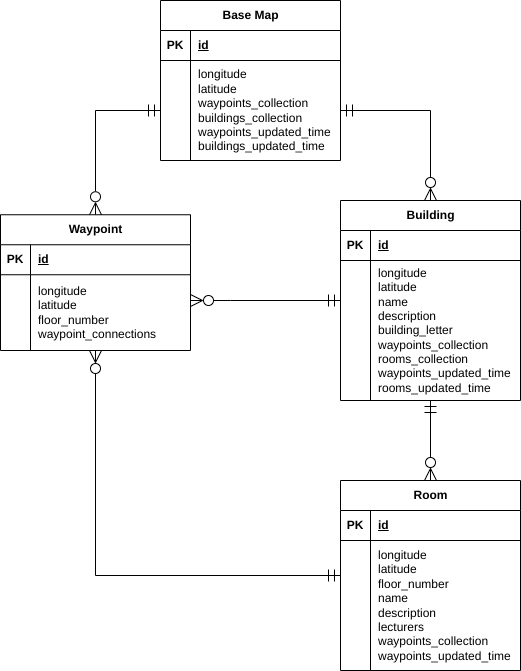

The diagram above was exported from draw.io. Its source (the exported page's mxGraphModel, read from the mxfile embedded in the PNG):
<mxGraphModel dx="698" dy="878" grid="1" gridSize="10" guides="1" tooltips="1" connect="1" arrows="1" fold="1" page="1" pageScale="1" pageWidth="827" pageHeight="1169" math="0" shadow="0">
  <root>
    <mxCell id="0" />
    <mxCell id="1" parent="0" />
    <mxCell id="TXDJFziTyYmahO-NdrF_-3" value="Base Map" style="shape=table;startSize=30;container=1;collapsible=1;childLayout=tableLayout;fixedRows=1;rowLines=0;fontStyle=1;align=center;resizeLast=1;html=1;" parent="1" vertex="1">
      <mxGeometry x="290" y="60" width="180" height="160" as="geometry" />
    </mxCell>
    <mxCell id="TXDJFziTyYmahO-NdrF_-4" value="" style="shape=tableRow;horizontal=0;startSize=0;swimlaneHead=0;swimlaneBody=0;fillColor=none;collapsible=0;dropTarget=0;points=[[0,0.5],[1,0.5]];portConstraint=eastwest;top=0;left=0;right=0;bottom=1;" parent="TXDJFziTyYmahO-NdrF_-3" vertex="1">
      <mxGeometry y="30" width="180" height="30" as="geometry" />
    </mxCell>
    <mxCell id="TXDJFziTyYmahO-NdrF_-5" value="PK" style="shape=partialRectangle;connectable=0;fillColor=none;top=0;left=0;bottom=0;right=0;fontStyle=1;overflow=hidden;whiteSpace=wrap;html=1;" parent="TXDJFziTyYmahO-NdrF_-4" vertex="1">
      <mxGeometry width="30" height="30" as="geometry">
        <mxRectangle width="30" height="30" as="alternateBounds" />
      </mxGeometry>
    </mxCell>
    <mxCell id="TXDJFziTyYmahO-NdrF_-6" value="id" style="shape=partialRectangle;connectable=0;fillColor=none;top=0;left=0;bottom=0;right=0;align=left;spacingLeft=6;fontStyle=5;overflow=hidden;whiteSpace=wrap;html=1;" parent="TXDJFziTyYmahO-NdrF_-4" vertex="1">
      <mxGeometry x="30" width="150" height="30" as="geometry">
        <mxRectangle width="150" height="30" as="alternateBounds" />
      </mxGeometry>
    </mxCell>
    <mxCell id="TXDJFziTyYmahO-NdrF_-7" value="" style="shape=tableRow;horizontal=0;startSize=0;swimlaneHead=0;swimlaneBody=0;fillColor=none;collapsible=0;dropTarget=0;points=[[0,0.5],[1,0.5]];portConstraint=eastwest;top=0;left=0;right=0;bottom=0;" parent="TXDJFziTyYmahO-NdrF_-3" vertex="1">
      <mxGeometry y="60" width="180" height="100" as="geometry" />
    </mxCell>
    <mxCell id="TXDJFziTyYmahO-NdrF_-8" value="" style="shape=partialRectangle;connectable=0;fillColor=none;top=0;left=0;bottom=0;right=0;editable=1;overflow=hidden;whiteSpace=wrap;html=1;" parent="TXDJFziTyYmahO-NdrF_-7" vertex="1">
      <mxGeometry width="30" height="100" as="geometry">
        <mxRectangle width="30" height="100" as="alternateBounds" />
      </mxGeometry>
    </mxCell>
    <mxCell id="TXDJFziTyYmahO-NdrF_-9" value="longitude&lt;div&gt;latitude&lt;br&gt;&lt;/div&gt;&lt;div&gt;waypoints_collection&lt;/div&gt;&lt;div&gt;buildings_collection&lt;/div&gt;&lt;div&gt;waypoints_updated_time&lt;/div&gt;&lt;div&gt;buildings_updated_time&lt;/div&gt;" style="shape=partialRectangle;connectable=0;fillColor=none;top=0;left=0;bottom=0;right=0;align=left;spacingLeft=6;overflow=hidden;whiteSpace=wrap;html=1;" parent="TXDJFziTyYmahO-NdrF_-7" vertex="1">
      <mxGeometry x="30" width="150" height="100" as="geometry">
        <mxRectangle width="150" height="100" as="alternateBounds" />
      </mxGeometry>
    </mxCell>
    <mxCell id="TXDJFziTyYmahO-NdrF_-16" value="Waypoint" style="shape=table;startSize=30;container=1;collapsible=1;childLayout=tableLayout;fixedRows=1;rowLines=0;fontStyle=1;align=center;resizeLast=1;html=1;" parent="1" vertex="1">
      <mxGeometry x="130" y="274.25" width="190" height="135.75" as="geometry" />
    </mxCell>
    <mxCell id="TXDJFziTyYmahO-NdrF_-17" value="" style="shape=tableRow;horizontal=0;startSize=0;swimlaneHead=0;swimlaneBody=0;fillColor=none;collapsible=0;dropTarget=0;points=[[0,0.5],[1,0.5]];portConstraint=eastwest;top=0;left=0;right=0;bottom=1;" parent="TXDJFziTyYmahO-NdrF_-16" vertex="1">
      <mxGeometry y="30" width="190" height="30" as="geometry" />
    </mxCell>
    <mxCell id="TXDJFziTyYmahO-NdrF_-18" value="PK" style="shape=partialRectangle;connectable=0;fillColor=none;top=0;left=0;bottom=0;right=0;fontStyle=1;overflow=hidden;whiteSpace=wrap;html=1;" parent="TXDJFziTyYmahO-NdrF_-17" vertex="1">
      <mxGeometry width="30" height="30" as="geometry">
        <mxRectangle width="30" height="30" as="alternateBounds" />
      </mxGeometry>
    </mxCell>
    <mxCell id="TXDJFziTyYmahO-NdrF_-19" value="id" style="shape=partialRectangle;connectable=0;fillColor=none;top=0;left=0;bottom=0;right=0;align=left;spacingLeft=6;fontStyle=5;overflow=hidden;whiteSpace=wrap;html=1;" parent="TXDJFziTyYmahO-NdrF_-17" vertex="1">
      <mxGeometry x="30" width="160" height="30" as="geometry">
        <mxRectangle width="160" height="30" as="alternateBounds" />
      </mxGeometry>
    </mxCell>
    <mxCell id="TXDJFziTyYmahO-NdrF_-20" value="" style="shape=tableRow;horizontal=0;startSize=0;swimlaneHead=0;swimlaneBody=0;fillColor=none;collapsible=0;dropTarget=0;points=[[0,0.5],[1,0.5]];portConstraint=eastwest;top=0;left=0;right=0;bottom=0;" parent="TXDJFziTyYmahO-NdrF_-16" vertex="1">
      <mxGeometry y="60" width="190" height="76" as="geometry" />
    </mxCell>
    <mxCell id="TXDJFziTyYmahO-NdrF_-21" value="" style="shape=partialRectangle;connectable=0;fillColor=none;top=0;left=0;bottom=0;right=0;editable=1;overflow=hidden;whiteSpace=wrap;html=1;" parent="TXDJFziTyYmahO-NdrF_-20" vertex="1">
      <mxGeometry width="30" height="76" as="geometry">
        <mxRectangle width="30" height="76" as="alternateBounds" />
      </mxGeometry>
    </mxCell>
    <mxCell id="TXDJFziTyYmahO-NdrF_-22" value="&lt;div&gt;longitude&lt;/div&gt;&lt;div&gt;latitude&lt;br&gt;&lt;/div&gt;&lt;div&gt;floor_number&lt;/div&gt;&lt;div&gt;waypoint_connections&lt;/div&gt;" style="shape=partialRectangle;connectable=0;fillColor=none;top=0;left=0;bottom=0;right=0;align=left;spacingLeft=6;overflow=hidden;whiteSpace=wrap;html=1;" parent="TXDJFziTyYmahO-NdrF_-20" vertex="1">
      <mxGeometry x="30" width="160" height="76" as="geometry">
        <mxRectangle width="160" height="76" as="alternateBounds" />
      </mxGeometry>
    </mxCell>
    <mxCell id="TXDJFziTyYmahO-NdrF_-23" value="Room" style="shape=table;startSize=30;container=1;collapsible=1;childLayout=tableLayout;fixedRows=1;rowLines=0;fontStyle=1;align=center;resizeLast=1;html=1;" parent="1" vertex="1">
      <mxGeometry x="470" y="540" width="180" height="190" as="geometry" />
    </mxCell>
    <mxCell id="TXDJFziTyYmahO-NdrF_-24" value="" style="shape=tableRow;horizontal=0;startSize=0;swimlaneHead=0;swimlaneBody=0;fillColor=none;collapsible=0;dropTarget=0;points=[[0,0.5],[1,0.5]];portConstraint=eastwest;top=0;left=0;right=0;bottom=1;" parent="TXDJFziTyYmahO-NdrF_-23" vertex="1">
      <mxGeometry y="30" width="180" height="30" as="geometry" />
    </mxCell>
    <mxCell id="TXDJFziTyYmahO-NdrF_-25" value="PK" style="shape=partialRectangle;connectable=0;fillColor=none;top=0;left=0;bottom=0;right=0;fontStyle=1;overflow=hidden;whiteSpace=wrap;html=1;" parent="TXDJFziTyYmahO-NdrF_-24" vertex="1">
      <mxGeometry width="30" height="30" as="geometry">
        <mxRectangle width="30" height="30" as="alternateBounds" />
      </mxGeometry>
    </mxCell>
    <mxCell id="TXDJFziTyYmahO-NdrF_-26" value="id" style="shape=partialRectangle;connectable=0;fillColor=none;top=0;left=0;bottom=0;right=0;align=left;spacingLeft=6;fontStyle=5;overflow=hidden;whiteSpace=wrap;html=1;" parent="TXDJFziTyYmahO-NdrF_-24" vertex="1">
      <mxGeometry x="30" width="150" height="30" as="geometry">
        <mxRectangle width="150" height="30" as="alternateBounds" />
      </mxGeometry>
    </mxCell>
    <mxCell id="TXDJFziTyYmahO-NdrF_-27" value="" style="shape=tableRow;horizontal=0;startSize=0;swimlaneHead=0;swimlaneBody=0;fillColor=none;collapsible=0;dropTarget=0;points=[[0,0.5],[1,0.5]];portConstraint=eastwest;top=0;left=0;right=0;bottom=0;" parent="TXDJFziTyYmahO-NdrF_-23" vertex="1">
      <mxGeometry y="60" width="180" height="130" as="geometry" />
    </mxCell>
    <mxCell id="TXDJFziTyYmahO-NdrF_-28" value="" style="shape=partialRectangle;connectable=0;fillColor=none;top=0;left=0;bottom=0;right=0;editable=1;overflow=hidden;whiteSpace=wrap;html=1;" parent="TXDJFziTyYmahO-NdrF_-27" vertex="1">
      <mxGeometry width="30" height="130" as="geometry">
        <mxRectangle width="30" height="130" as="alternateBounds" />
      </mxGeometry>
    </mxCell>
    <mxCell id="TXDJFziTyYmahO-NdrF_-29" value="&lt;div&gt;longitude&lt;/div&gt;&lt;div&gt;latitude&lt;br&gt;&lt;/div&gt;&lt;div&gt;&lt;span style=&quot;background-color: initial;&quot;&gt;floor_number&lt;/span&gt;&lt;/div&gt;&lt;div&gt;name&lt;/div&gt;&lt;div&gt;description&lt;/div&gt;&lt;div&gt;lecturers&lt;/div&gt;&lt;div&gt;&lt;/div&gt;&lt;div&gt;waypoints_collection&lt;/div&gt;&lt;div&gt;waypoints_updated_time&lt;/div&gt;" style="shape=partialRectangle;connectable=0;fillColor=none;top=0;left=0;bottom=0;right=0;align=left;spacingLeft=6;overflow=hidden;whiteSpace=wrap;html=1;" parent="TXDJFziTyYmahO-NdrF_-27" vertex="1">
      <mxGeometry x="30" width="150" height="130" as="geometry">
        <mxRectangle width="150" height="130" as="alternateBounds" />
      </mxGeometry>
    </mxCell>
    <mxCell id="TXDJFziTyYmahO-NdrF_-30" value="Building" style="shape=table;startSize=30;container=1;collapsible=1;childLayout=tableLayout;fixedRows=1;rowLines=0;fontStyle=1;align=center;resizeLast=1;html=1;" parent="1" vertex="1">
      <mxGeometry x="470" y="260" width="180" height="200" as="geometry" />
    </mxCell>
    <mxCell id="TXDJFziTyYmahO-NdrF_-31" value="" style="shape=tableRow;horizontal=0;startSize=0;swimlaneHead=0;swimlaneBody=0;fillColor=none;collapsible=0;dropTarget=0;points=[[0,0.5],[1,0.5]];portConstraint=eastwest;top=0;left=0;right=0;bottom=1;" parent="TXDJFziTyYmahO-NdrF_-30" vertex="1">
      <mxGeometry y="30" width="180" height="30" as="geometry" />
    </mxCell>
    <mxCell id="TXDJFziTyYmahO-NdrF_-32" value="PK" style="shape=partialRectangle;connectable=0;fillColor=none;top=0;left=0;bottom=0;right=0;fontStyle=1;overflow=hidden;whiteSpace=wrap;html=1;" parent="TXDJFziTyYmahO-NdrF_-31" vertex="1">
      <mxGeometry width="30" height="30" as="geometry">
        <mxRectangle width="30" height="30" as="alternateBounds" />
      </mxGeometry>
    </mxCell>
    <mxCell id="TXDJFziTyYmahO-NdrF_-33" value="id" style="shape=partialRectangle;connectable=0;fillColor=none;top=0;left=0;bottom=0;right=0;align=left;spacingLeft=6;fontStyle=5;overflow=hidden;whiteSpace=wrap;html=1;" parent="TXDJFziTyYmahO-NdrF_-31" vertex="1">
      <mxGeometry x="30" width="150" height="30" as="geometry">
        <mxRectangle width="150" height="30" as="alternateBounds" />
      </mxGeometry>
    </mxCell>
    <mxCell id="TXDJFziTyYmahO-NdrF_-34" value="" style="shape=tableRow;horizontal=0;startSize=0;swimlaneHead=0;swimlaneBody=0;fillColor=none;collapsible=0;dropTarget=0;points=[[0,0.5],[1,0.5]];portConstraint=eastwest;top=0;left=0;right=0;bottom=0;" parent="TXDJFziTyYmahO-NdrF_-30" vertex="1">
      <mxGeometry y="60" width="180" height="140" as="geometry" />
    </mxCell>
    <mxCell id="TXDJFziTyYmahO-NdrF_-35" value="" style="shape=partialRectangle;connectable=0;fillColor=none;top=0;left=0;bottom=0;right=0;editable=1;overflow=hidden;whiteSpace=wrap;html=1;" parent="TXDJFziTyYmahO-NdrF_-34" vertex="1">
      <mxGeometry width="30" height="140" as="geometry">
        <mxRectangle width="30" height="140" as="alternateBounds" />
      </mxGeometry>
    </mxCell>
    <mxCell id="TXDJFziTyYmahO-NdrF_-36" value="&lt;div&gt;&lt;div&gt;longitude&lt;/div&gt;&lt;div&gt;latitude&lt;/div&gt;&lt;/div&gt;&lt;div&gt;name&lt;/div&gt;&lt;div&gt;description&lt;/div&gt;&lt;div&gt;building_letter&lt;/div&gt;&lt;div&gt;waypoints_collection&lt;/div&gt;&lt;div&gt;rooms_collection&lt;/div&gt;&lt;div&gt;waypoints_updated_time&lt;/div&gt;&lt;div&gt;rooms_updated_time&lt;/div&gt;" style="shape=partialRectangle;connectable=0;fillColor=none;top=0;left=0;bottom=0;right=0;align=left;spacingLeft=6;overflow=hidden;whiteSpace=wrap;html=1;" parent="TXDJFziTyYmahO-NdrF_-34" vertex="1">
      <mxGeometry x="30" width="150" height="140" as="geometry">
        <mxRectangle width="150" height="140" as="alternateBounds" />
      </mxGeometry>
    </mxCell>
    <mxCell id="TXDJFziTyYmahO-NdrF_-40" value="" style="fontSize=12;html=1;endArrow=ERzeroToMany;rounded=0;edgeStyle=orthogonalEdgeStyle;strokeWidth=1;targetPerimeterSpacing=0;endSize=10;startArrow=ERmandOne;startFill=0;startSize=10;endFill=0;" parent="1" source="TXDJFziTyYmahO-NdrF_-7" target="TXDJFziTyYmahO-NdrF_-30" edge="1">
      <mxGeometry width="100" height="100" relative="1" as="geometry">
        <mxPoint x="530" y="220" as="sourcePoint" />
        <mxPoint x="470" y="360" as="targetPoint" />
      </mxGeometry>
    </mxCell>
    <mxCell id="TXDJFziTyYmahO-NdrF_-42" value="" style="fontSize=12;html=1;endArrow=ERzeroToMany;rounded=0;edgeStyle=orthogonalEdgeStyle;strokeWidth=1;targetPerimeterSpacing=0;endSize=10;endFill=0;startArrow=ERmandOne;startFill=0;startSize=10;" parent="1" source="TXDJFziTyYmahO-NdrF_-7" target="TXDJFziTyYmahO-NdrF_-16" edge="1">
      <mxGeometry width="100" height="100" relative="1" as="geometry">
        <mxPoint x="130" y="350" as="sourcePoint" />
        <mxPoint x="260" y="480" as="targetPoint" />
      </mxGeometry>
    </mxCell>
    <mxCell id="TXDJFziTyYmahO-NdrF_-43" value="" style="fontSize=12;html=1;endArrow=ERzeroToMany;rounded=0;edgeStyle=orthogonalEdgeStyle;strokeWidth=1;targetPerimeterSpacing=0;endSize=10;endFill=0;startArrow=ERmandOne;startFill=0;startSize=10;" parent="1" source="TXDJFziTyYmahO-NdrF_-30" target="TXDJFziTyYmahO-NdrF_-16" edge="1">
      <mxGeometry width="100" height="100" relative="1" as="geometry">
        <mxPoint x="455" y="460" as="sourcePoint" />
        <mxPoint x="340" y="680" as="targetPoint" />
        <Array as="points">
          <mxPoint x="360" y="360" />
          <mxPoint x="360" y="360" />
        </Array>
      </mxGeometry>
    </mxCell>
    <mxCell id="TXDJFziTyYmahO-NdrF_-44" value="" style="fontSize=12;html=1;endArrow=ERzeroToMany;rounded=0;edgeStyle=orthogonalEdgeStyle;strokeWidth=1;targetPerimeterSpacing=0;endSize=10;endFill=0;startArrow=ERmandOne;startFill=0;startSize=10;" parent="1" source="TXDJFziTyYmahO-NdrF_-30" target="TXDJFziTyYmahO-NdrF_-23" edge="1">
      <mxGeometry width="100" height="100" relative="1" as="geometry">
        <mxPoint x="530" y="620" as="sourcePoint" />
        <mxPoint x="290" y="665" as="targetPoint" />
      </mxGeometry>
    </mxCell>
    <mxCell id="TXDJFziTyYmahO-NdrF_-45" value="" style="fontSize=12;html=1;endArrow=ERzeroToMany;rounded=0;edgeStyle=orthogonalEdgeStyle;strokeWidth=1;targetPerimeterSpacing=0;endSize=10;endFill=0;startArrow=ERmandOne;startFill=0;startSize=10;" parent="1" source="TXDJFziTyYmahO-NdrF_-23" target="TXDJFziTyYmahO-NdrF_-16" edge="1">
      <mxGeometry width="100" height="100" relative="1" as="geometry">
        <mxPoint x="360" y="540" as="sourcePoint" />
        <mxPoint x="440" y="630" as="targetPoint" />
      </mxGeometry>
    </mxCell>
  </root>
</mxGraphModel>